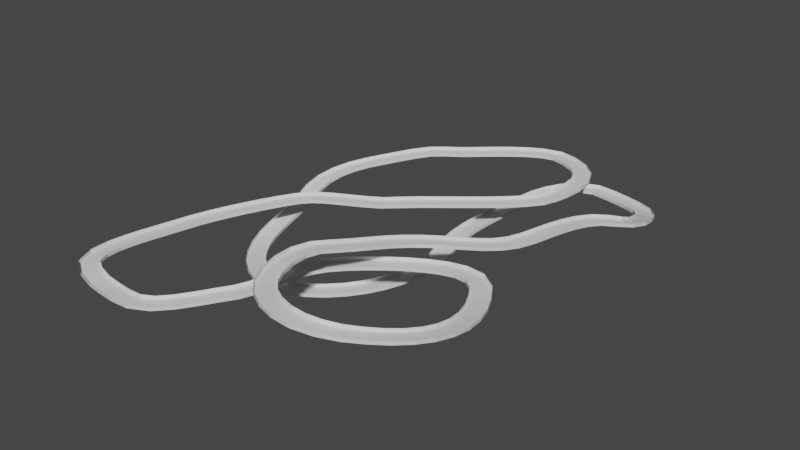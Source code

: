 # Source: level-track.blend  (saved by Blender 3.4.6; exported with 4.5.12 LTS)
import bpy
from mathutils import Matrix  # noqa: F401  (used for matrix-valued properties, if any)

bpy.ops.wm.read_factory_settings(use_empty=True)
scene = bpy.context.scene
scene.name = 'Scene'

# ---- collections
col_collection = bpy.data.collections.new('Collection'); scene.collection.children.link(col_collection)

# ---- materials (node trees are filled in below, after node groups)
mat_material = bpy.data.materials.new('Material')
mat_material.alpha_threshold = 0.0
mat_material.use_transparent_shadow = False
mat_material.roughness = 0.5
mat_material.line_color = (0.0, 0.0, 0.0, 1.0)

# ---- material node trees
mat_material.use_nodes = True; mat_material.node_tree.nodes.clear()
_N = mat_material.node_tree.nodes; _L = mat_material.node_tree.links
n0 = _N.new('ShaderNodeOutputMaterial'); n0.name = 'Material Output'; n0.location = (300, 300)
n1 = _N.new('ShaderNodeBsdfPrincipled'); n1.name = 'Principled BSDF'; n1.location = (10, 300)
n1.distribution = 'GGX'
n1.subsurface_method = 'RANDOM_WALK_SKIN'
n1.inputs[3].default_value = 1.45
n1.inputs[27].default_value = (0.0, 0.0, 0.0, 1.0)
n1.inputs[28].default_value = 1.0
_L.new(n1.outputs[0], n0.inputs[0])
n0.is_active_output = True

# ---- world
world_world = bpy.data.worlds.new('World'); scene.world = world_world
world_world.use_nodes = True; world_world.node_tree.nodes.clear()
_N = world_world.node_tree.nodes; _L = world_world.node_tree.links
n0 = _N.new('ShaderNodeOutputWorld'); n0.name = 'World Output'; n0.location = (300, 300)
n1 = _N.new('ShaderNodeBackground'); n1.name = 'Background'; n1.location = (10, 300)
n1.inputs[0].default_value = (0.05088, 0.05088, 0.05088, 1.0)
_L.new(n1.outputs[0], n0.inputs[0])
n0.is_active_output = True
world_world.color = (0.05088, 0.05088, 0.05088)
world_world.use_sun_shadow = False
world_world.sun_shadow_jitter_overblur = 0.0

# ---- meshes
me_cube = bpy.data.meshes.new('Cube')
me_cube.from_pydata([(9.494, -13.85, -0.3365), (-15.77, -13.85, -0.3365), (9.494, -13.85, 4.446), (-15.77, -13.85, 4.446), (9.494, -13.85, -0.3365), (-15.77, -13.85, -0.3365), (9.494, -13.85, 4.446), (-15.77, -13.85, 4.446), (9.494, 13.54, -0.3365), (-15.77, 13.54, -0.3365), (9.494, 13.54, 4.512), (-15.77, 13.54, 4.512)], [(0, 4), (1, 5), (2, 6), (3, 7)], [(0, 1, 3, 2), (10, 11, 9, 8), (1, 0, 8, 9)])
_uv = me_cube.uv_layers.new(name='UVMap')
_uv.uv.foreach_set('vector', [0.625, 0.7118, 0.875, 0.7118, 0.875, 0.7118, 0.625, 0.7118, 0.0, 0.0, 0.0, 0.0, 0.0, 0.0, 0.0, 0.0, 0.875, 0.7118, 0.625, 0.7118, 0.0, 0.0, 0.0, 0.0])
me_cube.materials.append(mat_material)
me_cube.use_mirror_vertex_groups = False
me_cube.update()

# ---- curves / text
cu_beziercurve = bpy.data.curves.new('BezierCurve', 'CURVE')
cu_beziercurve.dimensions = '3D'
_sp = cu_beziercurve.splines.new('BEZIER'); _sp.bezier_points.add(23)
_sp.bezier_points.foreach_set('co', [-4.86, 10.57, -0.05962, -36.65, -6.372, -1.661, -53.75, -49.39, -1.263, -51.41, -90.99, 0.08757, -27.42, -95.77, -0.2304, -1.397, -71.14, 0.428, 11.64, -37.64, 0.6681, 60.8, -27.2, 4.937, 58.41, -81.78, 14.15, 23.88, -82.98, 16.07, 17.84, -50.38, 14.67, 31.78, -18.5, 8.163, 50.05, 15.59, 1.872, 59.27, 48.78, -1.301, 62.22, 75.84, -8.98, 36.85, 88.58, -11.66, 18.34, 67.25, -11.37, 17.0, 11.25, -12.41, -31.45, -36.29, -13.94, -46.97, 7.065, -8.369, -39.18, 39.89, -2.778, -20.07, 61.04, -0.6888, 20.21, 84.51, -0.2323, 34.82, 49.54, -0.514])
_sp.bezier_points.foreach_set('handle_left', [1.202, 15.46, 0.7522, -31.67, 0.557, -1.545, -51.82, -37.1, -1.519, -62.29, -85.75, 0.2262, -44.96, -93.72, -1.244, -9.954, -84.0, 0.3654, -2.108, -50.35, 0.2359, 50.5, -12.12, 4.94, 78.98, -58.84, 7.597, 29.85, -88.02, 16.52, 12.56, -61.51, 17.17, 23.49, -31.4, 11.03, 46.51, 0.9304, 1.922, 53.65, 40.18, 0.7381, 69.3, 58.25, -4.223, 44.74, 87.36, -11.78, 18.7, 70.86, -11.4, 10.73, 28.84, -11.93, -4.713, -62.33, -12.02, -42.75, -4.413, -10.93, -46.87, 28.87, -3.807, -27.76, 57.71, -0.7833, 7.475, 89.17, -0.5528, 42.74, 75.93, -0.1559])
_sp.bezier_points.foreach_set('handle_right', [-12.47, 4.422, -1.079, -42.53, -14.55, -1.797, -55.48, -60.48, -1.031, -45.67, -93.76, 0.01435, -14.3, -97.3, 0.5279, 3.481, -63.81, 0.4637, 18.12, -31.65, 0.8719, 67.97, -37.7, 4.936, 45.56, -96.12, 18.24, 16.31, -76.59, 15.51, 23.15, -39.21, 12.17, 39.83, -5.984, 5.383, 52.59, 26.09, 1.837, 63.53, 55.31, -2.85, 59.0, 83.84, -11.14, 23.64, 90.64, -11.46, 16.87, 52.61, -11.25, 28.11, -19.92, -13.28, -48.08, -20.1, -15.14, -51.23, 18.63, -5.786, -32.02, 50.13, -1.821, -13.5, 63.89, -0.6081, 30.91, 80.59, 0.03719, 31.96, 40.01, -0.6434])
for _p, _l, _r in zip(_sp.bezier_points, ['ALIGNED', 'ALIGNED', 'ALIGNED', 'ALIGNED', 'ALIGNED', 'ALIGNED', 'ALIGNED', 'ALIGNED', 'ALIGNED', 'ALIGNED', 'ALIGNED', 'ALIGNED', 'ALIGNED', 'ALIGNED', 'ALIGNED', 'ALIGNED', 'ALIGNED', 'ALIGNED', 'ALIGNED', 'ALIGNED', 'ALIGNED', 'ALIGNED', 'ALIGNED', 'ALIGNED'], ['ALIGNED', 'ALIGNED', 'ALIGNED', 'ALIGNED', 'ALIGNED', 'ALIGNED', 'ALIGNED', 'ALIGNED', 'ALIGNED', 'ALIGNED', 'ALIGNED', 'ALIGNED', 'ALIGNED', 'ALIGNED', 'ALIGNED', 'ALIGNED', 'ALIGNED', 'ALIGNED', 'ALIGNED', 'ALIGNED', 'ALIGNED', 'ALIGNED', 'ALIGNED', 'ALIGNED']): _p.handle_left_type = _l; _p.handle_right_type = _r
_sp.order_u = 0
_sp.order_v = 0
_sp.use_cyclic_u = True
_sp = cu_beziercurve.splines.new('BEZIER'); _sp.bezier_points.add(0)
_sp.bezier_points.foreach_set('co', [-31.45, -36.29, -13.94])
_sp.bezier_points.foreach_set('handle_left', [-15.85, -58.32, -10.96])
_sp.bezier_points.foreach_set('handle_right', [-44.8, -17.44, -16.5])
for _p, _l, _r in zip(_sp.bezier_points, ['ALIGNED'], ['ALIGNED']): _p.handle_left_type = _l; _p.handle_right_type = _r
_sp.order_u = 0
_sp.order_v = 0
cu_beziercurve.use_path = True
cu_beziercurve.fill_mode = 'FULL'
cu_beziercurve.twist_mode = 'Z_UP'
cu_beziercurve_001 = bpy.data.curves.new('BezierCurve.001', 'CURVE')
cu_beziercurve_001.dimensions = '3D'
_sp = cu_beziercurve_001.splines.new('BEZIER'); _sp.bezier_points.add(0)
_sp.bezier_points.foreach_set('co', [-2.883, 5.152, 3.201])
_sp.bezier_points.foreach_set('handle_left', [-3.383, 4.652, 3.201])
_sp.bezier_points.foreach_set('handle_right', [-2.383, 5.652, 3.201])
for _p, _l, _r in zip(_sp.bezier_points, ['ALIGNED'], ['ALIGNED']): _p.handle_left_type = _l; _p.handle_right_type = _r
_sp.order_u = 0
_sp.order_v = 0
cu_beziercurve_001.use_path = True
cu_beziercurve_001.fill_mode = 'FULL'
cu_beziercurve_002 = bpy.data.curves.new('BezierCurve.002', 'CURVE')
cu_beziercurve_002.dimensions = '3D'
_sp = cu_beziercurve_002.splines.new('BEZIER'); _sp.bezier_points.add(23)
_sp.bezier_points.foreach_set('co', [-4.86, 10.57, -0.05962, -36.65, -6.372, -1.661, -53.75, -49.39, -1.263, -51.41, -90.99, 0.08757, -27.42, -95.77, -0.2304, -1.397, -71.14, 0.428, 11.64, -37.64, 0.6681, 60.8, -27.2, 4.937, 58.41, -81.78, 14.15, 23.88, -82.98, 16.07, 17.84, -50.38, 14.67, 31.78, -18.5, 8.163, 50.05, 15.59, 1.872, 59.27, 48.78, -1.301, 62.22, 75.84, -8.98, 36.85, 88.58, -11.66, 18.34, 67.25, -11.37, 17.0, 11.25, -12.41, -31.45, -36.29, -13.94, -46.97, 7.065, -8.369, -39.18, 39.89, -2.778, -20.07, 61.04, -0.6888, 20.21, 84.51, -0.2323, 34.82, 49.54, -0.514])
_sp.bezier_points.foreach_set('handle_left', [1.202, 15.46, 0.7522, -31.67, 0.557, -1.545, -51.82, -37.1, -1.519, -62.29, -85.75, 0.2262, -44.96, -93.72, -1.244, -9.954, -84.0, 0.3654, -2.108, -50.35, 0.2359, 50.5, -12.12, 4.94, 78.98, -58.84, 7.597, 29.85, -88.02, 16.52, 12.56, -61.51, 17.17, 23.49, -31.4, 11.03, 46.51, 0.9304, 1.922, 53.65, 40.18, 0.7381, 69.3, 58.25, -4.223, 44.74, 87.36, -11.78, 18.7, 70.86, -11.4, 10.73, 28.84, -11.93, -4.713, -62.33, -12.02, -42.75, -4.413, -10.93, -46.87, 28.87, -3.807, -27.76, 57.71, -0.7833, 7.475, 89.17, -0.5528, 42.74, 75.93, -0.1559])
_sp.bezier_points.foreach_set('handle_right', [-12.47, 4.422, -1.079, -42.53, -14.55, -1.797, -55.48, -60.48, -1.031, -45.67, -93.76, 0.01435, -14.3, -97.3, 0.5279, 3.481, -63.81, 0.4637, 18.12, -31.65, 0.8719, 67.97, -37.7, 4.936, 45.56, -96.12, 18.24, 16.31, -76.59, 15.51, 23.15, -39.21, 12.17, 39.83, -5.984, 5.383, 52.59, 26.09, 1.837, 63.53, 55.31, -2.85, 59.0, 83.84, -11.14, 23.64, 90.64, -11.46, 16.87, 52.61, -11.25, 28.11, -19.92, -13.28, -48.08, -20.1, -15.14, -51.23, 18.63, -5.786, -32.02, 50.13, -1.821, -13.5, 63.89, -0.6081, 30.91, 80.59, 0.03719, 31.96, 40.01, -0.6434])
for _p, _l, _r in zip(_sp.bezier_points, ['ALIGNED', 'ALIGNED', 'ALIGNED', 'ALIGNED', 'ALIGNED', 'ALIGNED', 'ALIGNED', 'ALIGNED', 'ALIGNED', 'ALIGNED', 'ALIGNED', 'ALIGNED', 'ALIGNED', 'ALIGNED', 'ALIGNED', 'ALIGNED', 'ALIGNED', 'ALIGNED', 'ALIGNED', 'ALIGNED', 'ALIGNED', 'ALIGNED', 'ALIGNED', 'ALIGNED'], ['ALIGNED', 'ALIGNED', 'ALIGNED', 'ALIGNED', 'ALIGNED', 'ALIGNED', 'ALIGNED', 'ALIGNED', 'ALIGNED', 'ALIGNED', 'ALIGNED', 'ALIGNED', 'ALIGNED', 'ALIGNED', 'ALIGNED', 'ALIGNED', 'ALIGNED', 'ALIGNED', 'ALIGNED', 'ALIGNED', 'ALIGNED', 'ALIGNED', 'ALIGNED', 'ALIGNED']): _p.handle_left_type = _l; _p.handle_right_type = _r
_sp.order_u = 0
_sp.order_v = 0
_sp.resolution_u = 20
_sp.use_cyclic_u = True
_sp = cu_beziercurve_002.splines.new('BEZIER'); _sp.bezier_points.add(0)
_sp.bezier_points.foreach_set('co', [-31.45, -36.29, -13.94])
_sp.bezier_points.foreach_set('handle_left', [-15.85, -58.32, -10.96])
_sp.bezier_points.foreach_set('handle_right', [-44.8, -17.44, -16.5])
for _p, _l, _r in zip(_sp.bezier_points, ['ALIGNED'], ['ALIGNED']): _p.handle_left_type = _l; _p.handle_right_type = _r
_sp.order_u = 0
_sp.order_v = 0
_sp.resolution_u = 20
cu_beziercurve_002.use_path = True
cu_beziercurve_002.resolution_u = 20
cu_beziercurve_002.fill_mode = 'FULL'
cu_beziercurve_002.twist_mode = 'Z_UP'

# ---- objects
ob_cube = bpy.data.objects.new('Cube', me_cube)
ob_beziercurve = bpy.data.objects.new('BezierCurve', cu_beziercurve)
ob_beziercurve_001 = bpy.data.objects.new('BezierCurve.001', cu_beziercurve_001)
ob_beziercurve_002 = bpy.data.objects.new('BezierCurve.002', cu_beziercurve_002)

# ---- transforms, parenting, visibility, modifiers, constraints
ob_cube.location = (0.0, 0.0, 0.0)
ob_cube.lock_rotations_4d = False
ob_cube.empty_display_type = 'ARROWS'
ob_cube.lineart.crease_threshold = 0.0
_m = ob_cube.modifiers.new('Array', 'ARRAY')
_m.fit_type = 'FIT_CURVE'
_m.curve = ob_beziercurve
_m.use_merge_vertices = True
_m.use_merge_vertices_cap = True
_m.merge_threshold = 0.0
_m = ob_cube.modifiers.new('Curve', 'CURVE')
_m.object = ob_beziercurve
ob_beziercurve.location = (0.0, 0.0, 0.0)
ob_beziercurve.scale = (3.854, 3.854, 3.854)
ob_beziercurve_001.location = (-1.226, 38.64, 0.1964)
ob_beziercurve_002.location = (0.0, 0.0, 1.589)
ob_beziercurve_002.scale = (3.854, 3.854, 3.854)

# ---- collection membership
col_collection.objects.link(ob_cube)
col_collection.objects.link(ob_beziercurve)
col_collection.objects.link(ob_beziercurve_001)
col_collection.objects.link(ob_beziercurve_002)

# ---- scene / render settings (as saved in the file)
scene.frame_start = 1; scene.frame_end = 250; scene.frame_set(1)
scene.render.engine = 'BLENDER_EEVEE_NEXT'
scene.cycles.sampling_pattern = 'TABULATED_SOBOL'
scene.cycles.use_light_tree = False
scene.view_settings.view_transform = 'Filmic'
bpy.context.view_layer.update()

# ---- added for rendering (the .blend has no active camera and no usable light): camera, sun
cam_auto = bpy.data.cameras.new('AutoCamera')
cam_auto.lens = 50.0
cam_auto.sensor_width = 36.0
cam_auto.clip_end = 15046.9
ob_auto_camera = bpy.data.objects.new('AutoCamera', cam_auto)
scene.collection.objects.link(ob_auto_camera)
ob_auto_camera.location = (889.524, -1042.16, 690.06)
ob_auto_camera.rotation_euler = (1.09748, -7.21219e-08, 0.694738)
scene.camera = ob_auto_camera
light_auto_sun = bpy.data.lights.new('AutoSun', 'SUN')
light_auto_sun.energy = 3.0
light_auto_sun.angle = 0.0523599
ob_auto_sun = bpy.data.objects.new('AutoSun', light_auto_sun)
scene.collection.objects.link(ob_auto_sun)
ob_auto_sun.rotation_euler = (0.872665, 0.174533, 0.523599)
bpy.context.view_layer.update()

